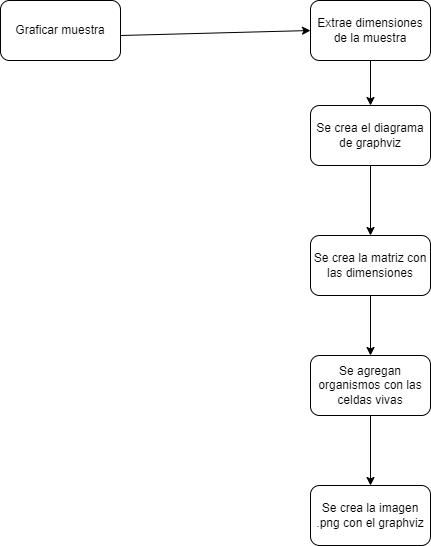

The diagram above was exported from draw.io. Its source (the exported page's mxGraphModel, read from the mxfile embedded in the PNG):
<mxGraphModel dx="880" dy="452" grid="1" gridSize="10" guides="1" tooltips="1" connect="1" arrows="1" fold="1" page="1" pageScale="1" pageWidth="827" pageHeight="1169" background="none" math="0" shadow="0">
  <root>
    <mxCell id="0" />
    <mxCell id="1" parent="0" />
    <mxCell id="h_BgJIyVN87GS7iYItuA-41" value="Graficar muestra" style="rounded=1;whiteSpace=wrap;html=1;" vertex="1" parent="1">
      <mxGeometry x="130" y="585" width="120" height="60" as="geometry" />
    </mxCell>
    <mxCell id="h_BgJIyVN87GS7iYItuA-42" value="Extrae dimensiones de la muestra" style="rounded=1;whiteSpace=wrap;html=1;" vertex="1" parent="1">
      <mxGeometry x="440" y="585" width="120" height="60" as="geometry" />
    </mxCell>
    <mxCell id="h_BgJIyVN87GS7iYItuA-43" value="" style="endArrow=classic;html=1;rounded=0;entryX=0;entryY=0.5;entryDx=0;entryDy=0;" edge="1" parent="1" target="h_BgJIyVN87GS7iYItuA-42">
      <mxGeometry width="50" height="50" relative="1" as="geometry">
        <mxPoint x="250" y="620" as="sourcePoint" />
        <mxPoint x="430" y="620" as="targetPoint" />
      </mxGeometry>
    </mxCell>
    <mxCell id="h_BgJIyVN87GS7iYItuA-47" value="" style="endArrow=classic;html=1;rounded=0;exitX=0.5;exitY=1;exitDx=0;exitDy=0;" edge="1" parent="1" source="h_BgJIyVN87GS7iYItuA-42">
      <mxGeometry width="50" height="50" relative="1" as="geometry">
        <mxPoint x="530" y="710" as="sourcePoint" />
        <mxPoint x="500" y="690" as="targetPoint" />
      </mxGeometry>
    </mxCell>
    <mxCell id="h_BgJIyVN87GS7iYItuA-48" value="Se crea el diagrama de graphviz" style="rounded=1;whiteSpace=wrap;html=1;" vertex="1" parent="1">
      <mxGeometry x="440" y="690" width="120" height="60" as="geometry" />
    </mxCell>
    <mxCell id="h_BgJIyVN87GS7iYItuA-52" value="Se crea la imagen .png con el graphviz" style="rounded=1;whiteSpace=wrap;html=1;" vertex="1" parent="1">
      <mxGeometry x="440" y="1070" width="120" height="60" as="geometry" />
    </mxCell>
    <mxCell id="h_BgJIyVN87GS7iYItuA-53" value="" style="endArrow=classic;html=1;rounded=0;exitX=0.5;exitY=1;exitDx=0;exitDy=0;entryX=0.5;entryY=0;entryDx=0;entryDy=0;" edge="1" parent="1" source="h_BgJIyVN87GS7iYItuA-55" target="h_BgJIyVN87GS7iYItuA-52">
      <mxGeometry width="50" height="50" relative="1" as="geometry">
        <mxPoint x="670" y="830" as="sourcePoint" />
        <mxPoint x="560" y="840" as="targetPoint" />
      </mxGeometry>
    </mxCell>
    <mxCell id="h_BgJIyVN87GS7iYItuA-54" value="Se crea la matriz con las dimensiones" style="rounded=1;whiteSpace=wrap;html=1;" vertex="1" parent="1">
      <mxGeometry x="440" y="820" width="120" height="60" as="geometry" />
    </mxCell>
    <mxCell id="h_BgJIyVN87GS7iYItuA-55" value="Se agregan organismos con las celdas vivas" style="rounded=1;whiteSpace=wrap;html=1;" vertex="1" parent="1">
      <mxGeometry x="440" y="940" width="120" height="60" as="geometry" />
    </mxCell>
    <mxCell id="h_BgJIyVN87GS7iYItuA-56" value="" style="endArrow=classic;html=1;rounded=0;exitX=0.5;exitY=1;exitDx=0;exitDy=0;entryX=0.5;entryY=0;entryDx=0;entryDy=0;" edge="1" parent="1" source="h_BgJIyVN87GS7iYItuA-48" target="h_BgJIyVN87GS7iYItuA-54">
      <mxGeometry width="50" height="50" relative="1" as="geometry">
        <mxPoint x="435" y="860" as="sourcePoint" />
        <mxPoint x="485" y="810" as="targetPoint" />
      </mxGeometry>
    </mxCell>
    <mxCell id="h_BgJIyVN87GS7iYItuA-57" value="" style="endArrow=classic;html=1;rounded=0;exitX=0.5;exitY=1;exitDx=0;exitDy=0;entryX=0.5;entryY=0;entryDx=0;entryDy=0;" edge="1" parent="1" source="h_BgJIyVN87GS7iYItuA-54" target="h_BgJIyVN87GS7iYItuA-55">
      <mxGeometry width="50" height="50" relative="1" as="geometry">
        <mxPoint x="460" y="960" as="sourcePoint" />
        <mxPoint x="510" y="910" as="targetPoint" />
      </mxGeometry>
    </mxCell>
  </root>
</mxGraphModel>